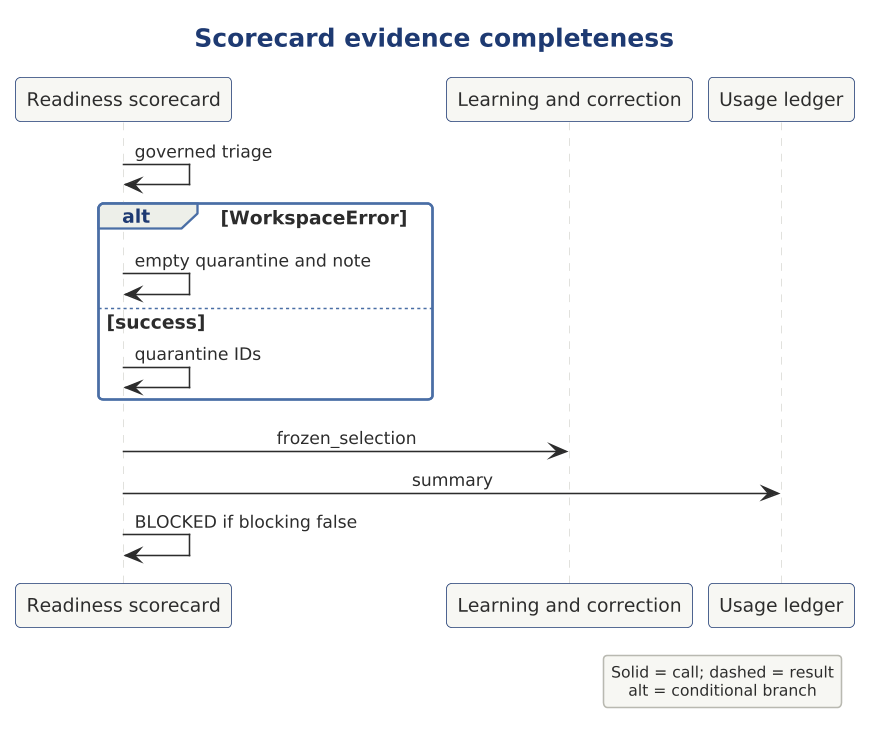

The diagram above was rendered by PlantUML. Its source (embedded in the PNG):
@startuml

scale 1.5625



' AD-AHC-P03 P03-UML-SQ-009 | P03-EVD-022 P03-EVD-014
!include ../../../../../../../../tooling/styles/plantuml/interaction/sequence-diagram-style.iuml
title Scorecard evidence completeness
participant "Readiness scorecard" as x_scorecard
participant "Learning and correction" as x_learning
participant "Usage ledger" as x_ledger
x_scorecard -> x_scorecard : governed triage
alt WorkspaceError
x_scorecard -> x_scorecard : empty quarantine and note
else success
x_scorecard -> x_scorecard : quarantine IDs
end
x_scorecard -> x_learning : frozen_selection
x_scorecard -> x_ledger : summary
x_scorecard -> x_scorecard : BLOCKED if blocking false
legend right
Solid = call; dashed = result
alt = conditional branch
endlegend
@enduml